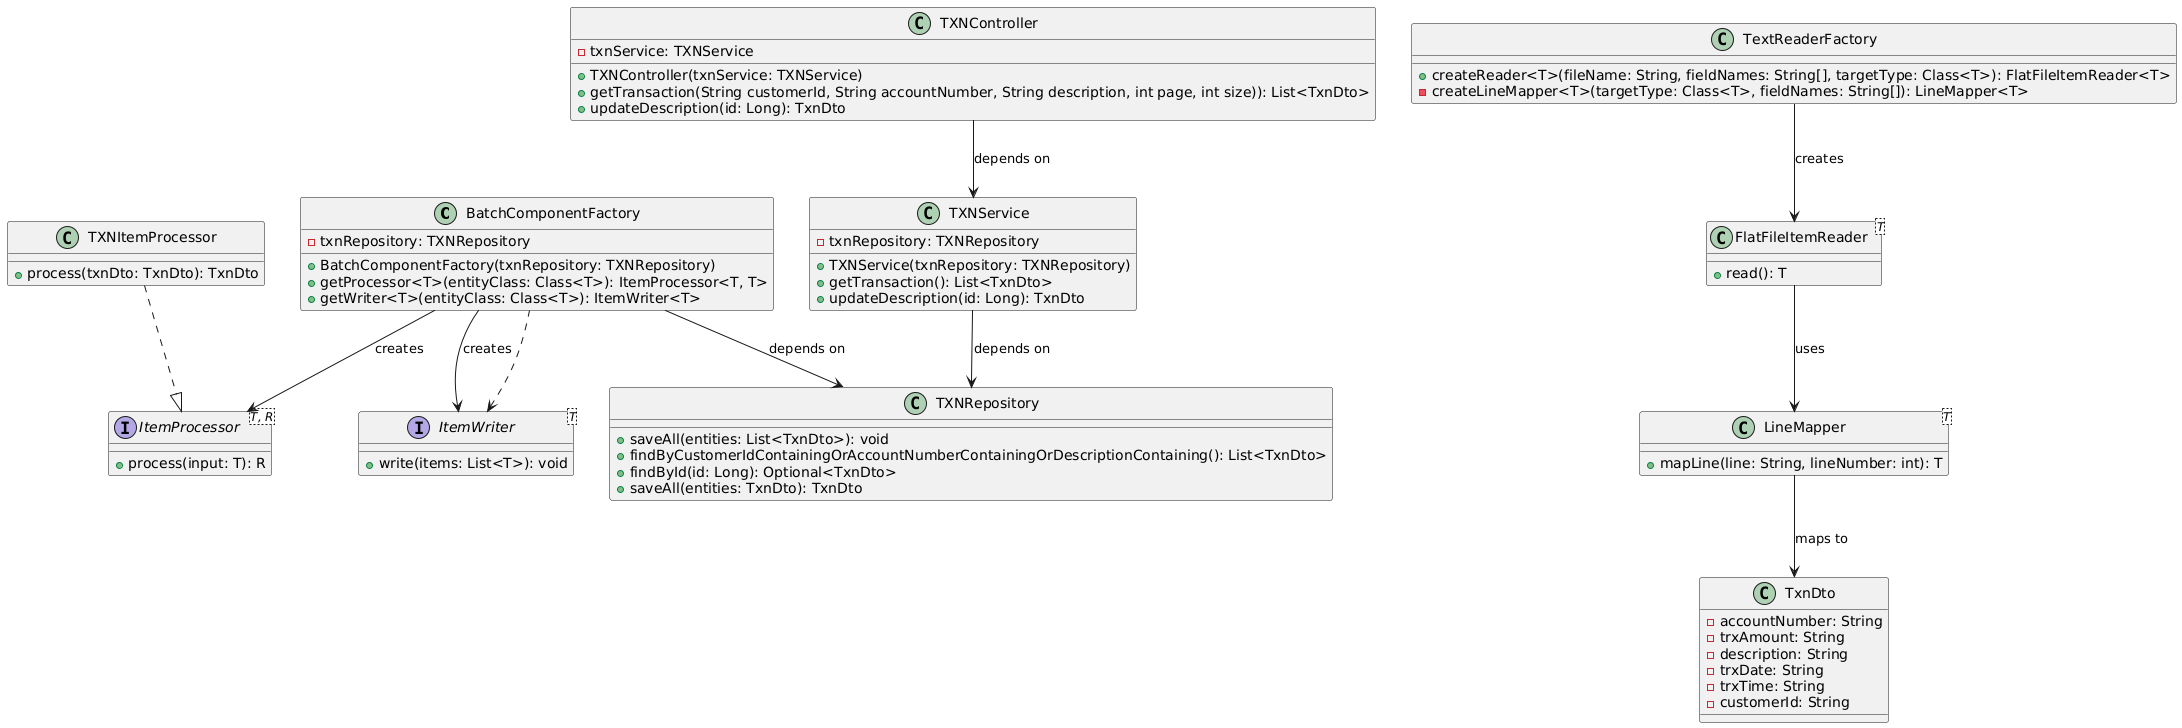

The diagram above was rendered by PlantUML. Its source (embedded in the PNG):
@startuml
class BatchComponentFactory {
    -txnRepository: TXNRepository
    +BatchComponentFactory(txnRepository: TXNRepository)
    +getProcessor<T>(entityClass: Class<T>): ItemProcessor<T, T>
    +getWriter<T>(entityClass: Class<T>): ItemWriter<T>
}

class TextReaderFactory {
    +createReader<T>(fileName: String, fieldNames: String[], targetType: Class<T>): FlatFileItemReader<T>
    -createLineMapper<T>(targetType: Class<T>, fieldNames: String[]): LineMapper<T>
}

class TXNItemProcessor {
    +process(txnDto: TxnDto): TxnDto
}

interface ItemProcessor<T, R> {
    +process(input: T): R
}

interface ItemWriter<T> {
    +write(items: List<T>): void
}

class TXNRepository {
    +saveAll(entities: List<TxnDto>): void
    +findByCustomerIdContainingOrAccountNumberContainingOrDescriptionContaining(): List<TxnDto>
    +findById(id: Long): Optional<TxnDto>
    +saveAll(entities: TxnDto): TxnDto

}

class TxnDto {
    -accountNumber: String
    -trxAmount: String
    -description: String
    -trxDate: String
    -trxTime: String
    -customerId: String
}

class FlatFileItemReader<T> {
    +read(): T
}

class LineMapper<T> {
    +mapLine(line: String, lineNumber: int): T
}

class TXNService {
    -txnRepository: TXNRepository
    +TXNService(txnRepository: TXNRepository)
    +getTransaction(): List<TxnDto>
    +updateDescription(id: Long): TxnDto
}

class TXNController {
    -txnService: TXNService
    +TXNController(txnService: TXNService)
    +getTransaction(String customerId, String accountNumber, String description, int page, int size)): List<TxnDto>
    +updateDescription(id: Long): TxnDto
}

BatchComponentFactory --> TXNRepository : depends on
BatchComponentFactory --> ItemProcessor : creates
BatchComponentFactory --> ItemWriter : creates
TextReaderFactory --> FlatFileItemReader : creates
FlatFileItemReader --> LineMapper : uses
LineMapper --> TxnDto : maps to
TXNService --> TXNRepository : depends on
TXNController --> TXNService : depends on

TXNItemProcessor ..|> ItemProcessor
ItemWriter <.. BatchComponentFactory
@enduml